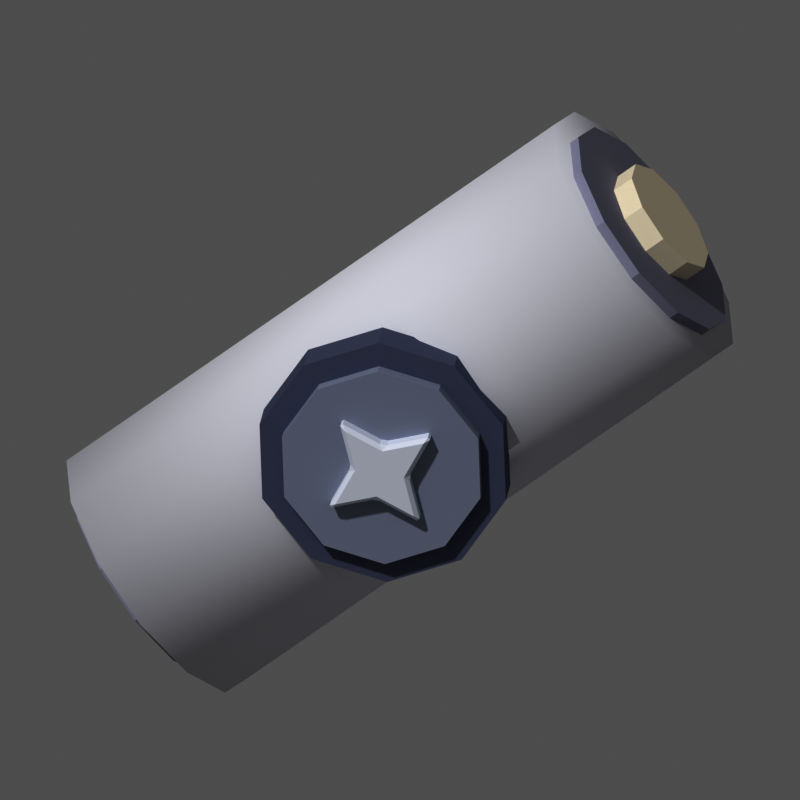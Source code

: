 # Source: mat_parchemin_1.blend  (saved by Blender 5.3.31; exported with 4.5.12 LTS)
import bpy
from mathutils import Matrix  # noqa: F401  (used for matrix-valued properties, if any)

bpy.ops.wm.read_factory_settings(use_empty=True)
scene = bpy.context.scene
scene.name = 'Scene'

# ---- materials (node trees are filled in below, after node groups)
mat_m_e4e4ea = bpy.data.materials.new('m_e4e4ea')
mat_m_e4e4ea.diffuse_color = (0.7758, 0.7758, 0.8228, 1.0)
mat_m_a8a8b8 = bpy.data.materials.new('m_a8a8b8')
mat_m_a8a8b8.diffuse_color = (0.3916, 0.3916, 0.4793, 1.0)
mat_m_f2ead6 = bpy.data.materials.new('m_f2ead6')
mat_m_f2ead6.diffuse_color = (0.8879, 0.8228, 0.6724, 1.0)
mat_m_7a8096 = bpy.data.materials.new('m_7a8096')
mat_m_7a8096.diffuse_color = (0.1946, 0.2159, 0.305, 1.0)
mat_m_aab0c0 = bpy.data.materials.new('m_aab0c0')
mat_m_aab0c0.diffuse_color = (0.402, 0.4342, 0.5271, 1.0)
mat_m_e6e9f2 = bpy.data.materials.new('m_e6e9f2')
mat_m_e6e9f2.diffuse_color = (0.7913, 0.8148, 0.8879, 1.0)

# ---- material node trees
mat_m_e4e4ea.use_nodes = True; mat_m_e4e4ea.node_tree.nodes.clear()
_N = mat_m_e4e4ea.node_tree.nodes; _L = mat_m_e4e4ea.node_tree.links
n0 = _N.new('ShaderNodeOutputMaterial'); n0.name = 'Material Output'; n0.location = (0, 0)
n1 = _N.new('ShaderNodeBsdfPrincipled'); n1.name = 'Principled BSDF'; n1.location = (0, 0)
n1.inputs[0].default_value = (0.7758, 0.7758, 0.8228, 1.0)
n1.inputs[2].default_value = 1.0
n1.inputs[10].default_value = 0.005
n1.inputs[13].default_value = 0.0
_L.new(n1.outputs[0], n0.inputs[0])
n0.is_active_output = True
mat_m_a8a8b8.use_nodes = True; mat_m_a8a8b8.node_tree.nodes.clear()
_N = mat_m_a8a8b8.node_tree.nodes; _L = mat_m_a8a8b8.node_tree.links
n0 = _N.new('ShaderNodeOutputMaterial'); n0.name = 'Material Output'; n0.location = (0, 0)
n1 = _N.new('ShaderNodeBsdfPrincipled'); n1.name = 'Principled BSDF'; n1.location = (0, 0)
n1.inputs[0].default_value = (0.3916, 0.3916, 0.4793, 1.0)
n1.inputs[2].default_value = 1.0
n1.inputs[10].default_value = 0.005
n1.inputs[13].default_value = 0.0
_L.new(n1.outputs[0], n0.inputs[0])
n0.is_active_output = True
mat_m_f2ead6.use_nodes = True; mat_m_f2ead6.node_tree.nodes.clear()
_N = mat_m_f2ead6.node_tree.nodes; _L = mat_m_f2ead6.node_tree.links
n0 = _N.new('ShaderNodeOutputMaterial'); n0.name = 'Material Output'; n0.location = (0, 0)
n1 = _N.new('ShaderNodeBsdfPrincipled'); n1.name = 'Principled BSDF'; n1.location = (0, 0)
n1.inputs[0].default_value = (0.8879, 0.8228, 0.6724, 1.0)
n1.inputs[2].default_value = 1.0
n1.inputs[10].default_value = 0.005
n1.inputs[13].default_value = 0.0
_L.new(n1.outputs[0], n0.inputs[0])
n0.is_active_output = True
mat_m_7a8096.use_nodes = True; mat_m_7a8096.node_tree.nodes.clear()
_N = mat_m_7a8096.node_tree.nodes; _L = mat_m_7a8096.node_tree.links
n0 = _N.new('ShaderNodeOutputMaterial'); n0.name = 'Material Output'; n0.location = (0, 0)
n1 = _N.new('ShaderNodeBsdfPrincipled'); n1.name = 'Principled BSDF'; n1.location = (0, 0)
n1.inputs[0].default_value = (0.1946, 0.2159, 0.305, 1.0)
n1.inputs[2].default_value = 1.0
n1.inputs[10].default_value = 0.005
n1.inputs[13].default_value = 0.0
_L.new(n1.outputs[0], n0.inputs[0])
n0.is_active_output = True
mat_m_aab0c0.use_nodes = True; mat_m_aab0c0.node_tree.nodes.clear()
_N = mat_m_aab0c0.node_tree.nodes; _L = mat_m_aab0c0.node_tree.links
n0 = _N.new('ShaderNodeOutputMaterial'); n0.name = 'Material Output'; n0.location = (0, 0)
n1 = _N.new('ShaderNodeBsdfPrincipled'); n1.name = 'Principled BSDF'; n1.location = (0, 0)
n1.inputs[0].default_value = (0.402, 0.4342, 0.5271, 1.0)
n1.inputs[2].default_value = 1.0
n1.inputs[10].default_value = 0.005
n1.inputs[13].default_value = 0.0
_L.new(n1.outputs[0], n0.inputs[0])
n0.is_active_output = True
mat_m_e6e9f2.use_nodes = True; mat_m_e6e9f2.node_tree.nodes.clear()
_N = mat_m_e6e9f2.node_tree.nodes; _L = mat_m_e6e9f2.node_tree.links
n0 = _N.new('ShaderNodeOutputMaterial'); n0.name = 'Material Output'; n0.location = (0, 0)
n1 = _N.new('ShaderNodeBsdfPrincipled'); n1.name = 'Principled BSDF'; n1.location = (0, 0)
n1.inputs[0].default_value = (0.7913, 0.8148, 0.8879, 1.0)
n1.inputs[2].default_value = 1.0
n1.inputs[10].default_value = 0.005
n1.inputs[13].default_value = 0.0
_L.new(n1.outputs[0], n0.inputs[0])
n0.is_active_output = True

# ---- world
world_px_world = bpy.data.worlds.new('px_world'); scene.world = world_px_world
world_px_world.use_nodes = True; world_px_world.node_tree.nodes.clear()
_N = world_px_world.node_tree.nodes; _L = world_px_world.node_tree.links
n0 = _N.new('ShaderNodeBackground'); n0.name = 'Background'; n0.location = (-200, 100)
n0.inputs[0].default_value = (1.0, 1.0, 1.0, 1.0)
n0.inputs[1].default_value = 0.3
n1 = _N.new('ShaderNodeOutputWorld'); n1.name = 'World Output'; n1.location = (200, 100)
_L.new(n0.outputs[0], n1.inputs[0])
n1.is_active_output = True

# ---- cameras
cam_camera = bpy.data.cameras.new('Camera')
cam_camera.type = 'ORTHO'
cam_camera.clip_end = 200.0
cam_camera.ortho_scale = 3.85

# ---- lights
light_sun_001 = bpy.data.lights.new('Sun.001', 'SUN')
light_sun_001.angle = 0.05236
light_sun_001.energy = 2.3

# ---- meshes
me_cyl = bpy.data.meshes.new('cyl')
me_cyl.from_pydata([(0.0, 0.7, 0.0), (0.0, 0.7, 3.0), (0.35, 0.6062, 0.0), (0.35, 0.6062, 3.0), (0.6062, 0.35, 0.0), (0.6062, 0.35, 3.0), (0.7, 0.0, 0.0), (0.7, 0.0, 3.0), (0.6062, -0.35, 0.0), (0.6062, -0.35, 3.0), (0.35, -0.6062, 0.0), (0.35, -0.6062, 3.0), (0.0, -0.7, 0.0), (0.0, -0.7, 3.0), (-0.35, -0.6062, 0.0), (-0.35, -0.6062, 3.0), (-0.6062, -0.35, 0.0), (-0.6062, -0.35, 3.0), (-0.7, 0.0, 0.0), (-0.7, 0.0, 3.0), (-0.6062, 0.35, 0.0), (-0.6062, 0.35, 3.0), (-0.35, 0.6062, 0.0), (-0.35, 0.6062, 3.0)], [], [(0, 1, 3, 2), (2, 3, 5, 4), (4, 5, 7, 6), (6, 7, 9, 8), (8, 9, 11, 10), (10, 11, 13, 12), (12, 13, 15, 14), (14, 15, 17, 16), (16, 17, 19, 18), (18, 19, 21, 20), (3, 1, 23, 21, 19, 17, 15, 13, 11, 9, 7, 5), (20, 21, 23, 22), (22, 23, 1, 0), (0, 2, 4, 6, 8, 10, 12, 14, 16, 18, 20, 22)])
me_cyl.polygons.foreach_set('use_smooth', [True] * 14)
me_cyl.materials.append(mat_m_e4e4ea)
me_cyl.update()
me_cyl_001 = bpy.data.meshes.new('cyl.001')
me_cyl_001.from_pydata([(0.0, 0.58, -0.05), (0.0, 0.58, 0.05), (0.29, 0.5023, -0.05), (0.29, 0.5023, 0.05), (0.5023, 0.29, -0.05), (0.5023, 0.29, 0.05), (0.58, 0.0, -0.05), (0.58, 0.0, 0.05), (0.5023, -0.29, -0.05), (0.5023, -0.29, 0.05), (0.29, -0.5023, -0.05), (0.29, -0.5023, 0.05), (0.0, -0.58, -0.05), (0.0, -0.58, 0.05), (-0.29, -0.5023, -0.05), (-0.29, -0.5023, 0.05), (-0.5023, -0.29, -0.05), (-0.5023, -0.29, 0.05), (-0.58, 0.0, -0.05), (-0.58, 0.0, 0.05), (-0.5023, 0.29, -0.05), (-0.5023, 0.29, 0.05), (-0.29, 0.5023, -0.05), (-0.29, 0.5023, 0.05)], [], [(0, 1, 3, 2), (2, 3, 5, 4), (4, 5, 7, 6), (6, 7, 9, 8), (8, 9, 11, 10), (10, 11, 13, 12), (12, 13, 15, 14), (14, 15, 17, 16), (16, 17, 19, 18), (18, 19, 21, 20), (3, 1, 23, 21, 19, 17, 15, 13, 11, 9, 7, 5), (20, 21, 23, 22), (22, 23, 1, 0), (0, 2, 4, 6, 8, 10, 12, 14, 16, 18, 20, 22)])
me_cyl_001.materials.append(mat_m_a8a8b8)
me_cyl_001.update()
me_cyl_002 = bpy.data.meshes.new('cyl.002')
me_cyl_002.from_pydata([(0.0, 0.3, -2.98e-10), (0.0, 0.3, 0.14), (0.1763, 0.2427, -2.98e-10), (0.1763, 0.2427, 0.14), (0.2853, 0.09271, -2.98e-10), (0.2853, 0.09271, 0.14), (0.2853, -0.09271, -2.98e-10), (0.2853, -0.09271, 0.14), (0.1763, -0.2427, -2.98e-10), (0.1763, -0.2427, 0.14), (0.0, -0.3, -2.98e-10), (0.0, -0.3, 0.14), (-0.1763, -0.2427, -2.98e-10), (-0.1763, -0.2427, 0.14), (-0.2853, -0.09271, -2.98e-10), (-0.2853, -0.09271, 0.14), (-0.2853, 0.09271, -2.98e-10), (-0.2853, 0.09271, 0.14), (-0.1763, 0.2427, -2.98e-10), (-0.1763, 0.2427, 0.14)], [], [(0, 1, 3, 2), (2, 3, 5, 4), (4, 5, 7, 6), (6, 7, 9, 8), (8, 9, 11, 10), (10, 11, 13, 12), (12, 13, 15, 14), (14, 15, 17, 16), (3, 1, 19, 17, 15, 13, 11, 9, 7, 5), (16, 17, 19, 18), (18, 19, 1, 0), (0, 2, 4, 6, 8, 10, 12, 14, 16, 18)])
me_cyl_002.materials.append(mat_m_f2ead6)
me_cyl_002.update()
me_cyl_003 = bpy.data.meshes.new('cyl.003')
me_cyl_003.from_pydata([(0.0, 0.58, -0.05), (0.0, 0.58, 0.05), (0.29, 0.5023, -0.05), (0.29, 0.5023, 0.05), (0.5023, 0.29, -0.05), (0.5023, 0.29, 0.05), (0.58, 0.0, -0.05), (0.58, 0.0, 0.05), (0.5023, -0.29, -0.05), (0.5023, -0.29, 0.05), (0.29, -0.5023, -0.05), (0.29, -0.5023, 0.05), (0.0, -0.58, -0.05), (0.0, -0.58, 0.05), (-0.29, -0.5023, -0.05), (-0.29, -0.5023, 0.05), (-0.5023, -0.29, -0.05), (-0.5023, -0.29, 0.05), (-0.58, 0.0, -0.05), (-0.58, 0.0, 0.05), (-0.5023, 0.29, -0.05), (-0.5023, 0.29, 0.05), (-0.29, 0.5023, -0.05), (-0.29, 0.5023, 0.05)], [], [(0, 1, 3, 2), (2, 3, 5, 4), (4, 5, 7, 6), (6, 7, 9, 8), (8, 9, 11, 10), (10, 11, 13, 12), (12, 13, 15, 14), (14, 15, 17, 16), (16, 17, 19, 18), (18, 19, 21, 20), (3, 1, 23, 21, 19, 17, 15, 13, 11, 9, 7, 5), (20, 21, 23, 22), (22, 23, 1, 0), (0, 2, 4, 6, 8, 10, 12, 14, 16, 18, 20, 22)])
me_cyl_003.materials.append(mat_m_a8a8b8)
me_cyl_003.update()
me_cyl_004 = bpy.data.meshes.new('cyl.004')
me_cyl_004.from_pydata([(0.0, 0.3, -2.98e-10), (0.0, 0.3, 0.14), (0.1763, 0.2427, -2.98e-10), (0.1763, 0.2427, 0.14), (0.2853, 0.09271, -2.98e-10), (0.2853, 0.09271, 0.14), (0.2853, -0.09271, -2.98e-10), (0.2853, -0.09271, 0.14), (0.1763, -0.2427, -2.98e-10), (0.1763, -0.2427, 0.14), (0.0, -0.3, -2.98e-10), (0.0, -0.3, 0.14), (-0.1763, -0.2427, -2.98e-10), (-0.1763, -0.2427, 0.14), (-0.2853, -0.09271, -2.98e-10), (-0.2853, -0.09271, 0.14), (-0.2853, 0.09271, -2.98e-10), (-0.2853, 0.09271, 0.14), (-0.1763, 0.2427, -2.98e-10), (-0.1763, 0.2427, 0.14)], [], [(0, 1, 3, 2), (2, 3, 5, 4), (4, 5, 7, 6), (6, 7, 9, 8), (8, 9, 11, 10), (10, 11, 13, 12), (12, 13, 15, 14), (14, 15, 17, 16), (3, 1, 19, 17, 15, 13, 11, 9, 7, 5), (16, 17, 19, 18), (18, 19, 1, 0), (0, 2, 4, 6, 8, 10, 12, 14, 16, 18)])
me_cyl_004.materials.append(mat_m_f2ead6)
me_cyl_004.update()
me_cyl_005 = bpy.data.meshes.new('cyl.005')
me_cyl_005.from_pydata([(0.0, 0.62, -0.1), (0.0, 0.62, 0.1), (0.3644, 0.5016, -0.1), (0.3644, 0.5016, 0.1), (0.5897, 0.1916, -0.1), (0.5897, 0.1916, 0.1), (0.5897, -0.1916, -0.1), (0.5897, -0.1916, 0.1), (0.3644, -0.5016, -0.1), (0.3644, -0.5016, 0.1), (0.0, -0.62, -0.1), (0.0, -0.62, 0.1), (-0.3644, -0.5016, -0.1), (-0.3644, -0.5016, 0.1), (-0.5897, -0.1916, -0.1), (-0.5897, -0.1916, 0.1), (-0.5897, 0.1916, -0.1), (-0.5897, 0.1916, 0.1), (-0.3644, 0.5016, -0.1), (-0.3644, 0.5016, 0.1)], [], [(0, 1, 3, 2), (2, 3, 5, 4), (4, 5, 7, 6), (6, 7, 9, 8), (8, 9, 11, 10), (10, 11, 13, 12), (12, 13, 15, 14), (14, 15, 17, 16), (3, 1, 19, 17, 15, 13, 11, 9, 7, 5), (16, 17, 19, 18), (18, 19, 1, 0), (0, 2, 4, 6, 8, 10, 12, 14, 16, 18)])
me_cyl_005.materials.append(mat_m_7a8096)
me_cyl_005.update()
me_cyl_006 = bpy.data.meshes.new('cyl.006')
me_cyl_006.from_pydata([(0.0, 0.5, -0.11), (0.0, 0.5, 0.11), (0.2939, 0.4045, -0.11), (0.2939, 0.4045, 0.11), (0.4755, 0.1545, -0.11), (0.4755, 0.1545, 0.11), (0.4755, -0.1545, -0.11), (0.4755, -0.1545, 0.11), (0.2939, -0.4045, -0.11), (0.2939, -0.4045, 0.11), (0.0, -0.5, -0.11), (0.0, -0.5, 0.11), (-0.2939, -0.4045, -0.11), (-0.2939, -0.4045, 0.11), (-0.4755, -0.1545, -0.11), (-0.4755, -0.1545, 0.11), (-0.4755, 0.1545, -0.11), (-0.4755, 0.1545, 0.11), (-0.2939, 0.4045, -0.11), (-0.2939, 0.4045, 0.11)], [], [(0, 1, 3, 2), (2, 3, 5, 4), (4, 5, 7, 6), (6, 7, 9, 8), (8, 9, 11, 10), (10, 11, 13, 12), (12, 13, 15, 14), (14, 15, 17, 16), (3, 1, 19, 17, 15, 13, 11, 9, 7, 5), (16, 17, 19, 18), (18, 19, 1, 0), (0, 2, 4, 6, 8, 10, 12, 14, 16, 18)])
me_cyl_006.materials.append(mat_m_aab0c0)
me_cyl_006.update()
me_poly = bpy.data.meshes.new('poly')
me_poly.from_pydata([(1.959e-17, -0.05, 0.32), (-0.09899, -0.05, 0.09899), (-0.32, -0.05, 3.919e-17), (-0.09899, -0.05, -0.09899), (-5.878e-17, -0.05, -0.32), (0.09899, -0.05, -0.09899), (0.32, -0.05, -7.838e-17), (0.09899, -0.05, 0.09899), (1.959e-17, 0.05, 0.32), (-0.09899, 0.05, 0.09899), (-0.32, 0.05, 3.919e-17), (-0.09899, 0.05, -0.09899), (-5.878e-17, 0.05, -0.32), (0.09899, 0.05, -0.09899), (0.32, 0.05, -7.838e-17), (0.09899, 0.05, 0.09899)], [], [(7, 0, 1, 2, 3, 4, 5, 6), (8, 15, 14, 13, 12, 11, 10, 9), (0, 8, 9, 1), (1, 9, 10, 2), (2, 10, 11, 3), (3, 11, 12, 4), (4, 12, 13, 5), (5, 13, 14, 6), (6, 14, 15, 7), (7, 15, 8, 0)])
me_poly.materials.append(mat_m_e6e9f2)
me_poly.update()

# ---- objects
ob_scroll = bpy.data.objects.new('scroll', None)
ob_cyl = bpy.data.objects.new('cyl', me_cyl)
ob_cyl_001 = bpy.data.objects.new('cyl.001', me_cyl_001)
ob_cyl_002 = bpy.data.objects.new('cyl.002', me_cyl_002)
ob_cyl_003 = bpy.data.objects.new('cyl.003', me_cyl_003)
ob_cyl_004 = bpy.data.objects.new('cyl.004', me_cyl_004)
ob_cyl_005 = bpy.data.objects.new('cyl.005', me_cyl_005)
ob_cyl_006 = bpy.data.objects.new('cyl.006', me_cyl_006)
ob_poly = bpy.data.objects.new('poly', me_poly)
ob_camera = bpy.data.objects.new('Camera', cam_camera)
ob_sun = bpy.data.objects.new('Sun', light_sun_001)

# ---- transforms, parenting, visibility, modifiers, constraints
ob_scroll.location = (0.0, 0.0, 1.6)
ob_scroll.rotation_euler = (0.0, -0.6632, 0.0)
ob_cyl.parent = ob_scroll
ob_cyl.location = (-1.5, 0.0, 0.0)
ob_cyl.rotation_euler = (0.0, 1.571, 0.0)
ob_cyl_001.parent = ob_scroll
ob_cyl_001.location = (-1.5, 0.0, 0.0)
ob_cyl_001.rotation_euler = (0.0, 1.571, 0.0)
ob_cyl_002.parent = ob_scroll
ob_cyl_002.location = (-1.52, 0.0, 0.0)
ob_cyl_002.rotation_euler = (0.0, 1.571, 0.0)
ob_cyl_003.parent = ob_scroll
ob_cyl_003.location = (1.5, 0.0, 0.0)
ob_cyl_003.rotation_euler = (0.0, 1.571, 0.0)
ob_cyl_004.parent = ob_scroll
ob_cyl_004.location = (1.52, 0.0, 0.0)
ob_cyl_004.rotation_euler = (0.0, 1.571, 0.0)
ob_cyl_005.parent = ob_scroll
ob_cyl_005.location = (0.0, -0.68, 0.0)
ob_cyl_005.rotation_euler = (1.571, 0.0, 0.0)
ob_cyl_006.parent = ob_scroll
ob_cyl_006.location = (0.0, -0.74, 0.0)
ob_cyl_006.rotation_euler = (1.571, 0.0, 0.0)
ob_poly.parent = ob_scroll
ob_poly.location = (0.0, -0.88, 0.0)
_m = ob_poly.modifiers.new('bevel', 'BEVEL')
_m.width = 0.02
_m.width_pct = 0.02
ob_camera.location = (5.757, -54.77, 23.85)
ob_camera.rotation_euler = (1.187, -1.46e-08, 0.1047)
ob_sun.location = (0.0, 0.0, 0.0)
ob_sun.rotation_euler = (0.7019, 1.334e-08, -0.528)

# ---- collection membership
scene.collection.objects.link(ob_scroll)
scene.collection.objects.link(ob_cyl)
scene.collection.objects.link(ob_cyl_001)
scene.collection.objects.link(ob_cyl_002)
scene.collection.objects.link(ob_cyl_003)
scene.collection.objects.link(ob_cyl_004)
scene.collection.objects.link(ob_cyl_005)
scene.collection.objects.link(ob_cyl_006)
scene.collection.objects.link(ob_poly)
scene.collection.objects.link(ob_camera)
scene.collection.objects.link(ob_sun)

# ---- scene / render settings (as saved in the file)
scene.camera = ob_camera
scene.frame_start = 1; scene.frame_end = 250; scene.frame_set(1)
scene.render.engine = 'CYCLES'
scene.render.resolution_x = 144
scene.render.resolution_y = 144
scene.render.film_transparent = True
scene.render.bake_bias = 0.0
scene.render.bake_samples = 0
scene.render.compositor_device = 'GPU'
scene.cycles.use_denoising = False
scene.cycles.samples = 40
scene.cycles.seed = 1
scene.eevee.use_volume_custom_range = False
scene.eevee.fast_gi_thickness_near = 0.1
scene.eevee.fast_gi_thickness_far = 0.0
scene.eevee.ray_tracing_options.screen_trace_thickness = 0.1
scene.view_settings.view_transform = 'Raw'
bpy.context.view_layer.update()
